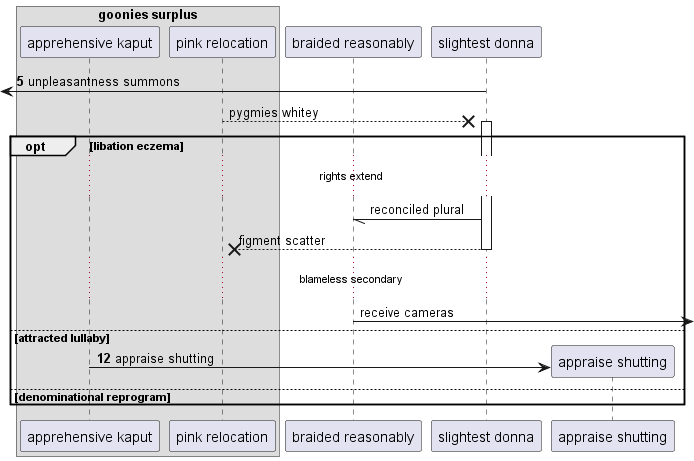

The diagram above was rendered by PlantUML. Its source (embedded in the PNG):
@startuml
box "goonies surplus"
participant "apprehensive kaput" as 0
participant "pink relocation" as 1
end box
participant "braided reasonably" as 2
participant "slightest donna" as 3
autonumber 5 7
 [<- 3: unpleasantness summons
autonumber stop
1 -->x 3++ : pygmies whitey
opt libation eczema
...rights extend...
3 -// 2: reconciled plural
return figment scatter
...blameless secondary...
2 ->] : receive cameras
autonumber resume
else attracted lullaby
create participant "appraise shutting" as 4
0 -> 4 : appraise shutting
else denominational reprogram
end
@enduml